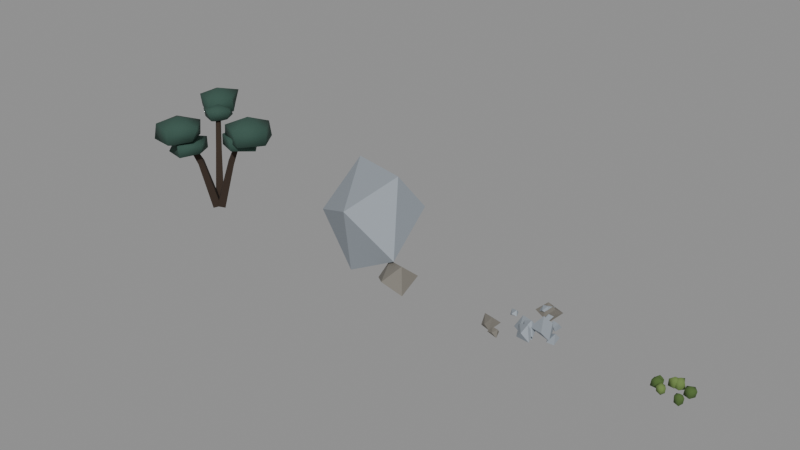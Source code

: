 # Source: blend.blend  (saved by Blender 5.2.45; exported with 4.5.12 LTS)
import bpy
from mathutils import Matrix  # noqa: F401  (used for matrix-valued properties, if any)

bpy.ops.wm.read_factory_settings(use_empty=True)
scene = bpy.context.scene
scene.name = 'Scene'

# ---- materials (node trees are filled in below, after node groups)
mat_bark_dark = bpy.data.materials.new('bark_dark')
mat_bark_dark.use_backface_culling = True
mat_bark_dark.diffuse_color = (0.03434, 0.02122, 0.01298, 1.0)
mat_needle_blue = bpy.data.materials.new('needle_blue')
mat_needle_blue.diffuse_color = (0.02956, 0.07619, 0.05781, 1.0)
mat_stone_cold = bpy.data.materials.new('stone_cold')
mat_stone_cold.use_backface_culling = True
mat_stone_cold.diffuse_color = (0.305, 0.3419, 0.3813, 1.0)
mat_stone_grey = bpy.data.materials.new('stone_grey')
mat_stone_grey.use_backface_culling = True
mat_stone_grey.diffuse_color = (0.1946, 0.1812, 0.1559, 1.0)
mat_stone_cold_001 = bpy.data.materials.new('stone_cold.001')
mat_stone_cold_001.use_backface_culling = True
mat_stone_cold_001.diffuse_color = (0.305, 0.3419, 0.3813, 1.0)
mat_stone_grey_001 = bpy.data.materials.new('stone_grey.001')
mat_stone_grey_001.use_backface_culling = True
mat_stone_grey_001.diffuse_color = (0.1946, 0.1812, 0.1559, 1.0)
mat_moss = bpy.data.materials.new('moss')
mat_moss.diffuse_color = (0.06848, 0.1274, 0.02956, 1.0)
mat_moss_light = bpy.data.materials.new('moss_light')
mat_moss_light.diffuse_color = (0.1384, 0.2159, 0.05781, 1.0)

# ---- material node trees
mat_bark_dark.use_nodes = True; mat_bark_dark.node_tree.nodes.clear()
_N = mat_bark_dark.node_tree.nodes; _L = mat_bark_dark.node_tree.links
n0 = _N.new('ShaderNodeBsdfPrincipled'); n0.name = 'Principled BSDF'; n0.location = (-200, 100)
n0.inputs[0].default_value = (0.03434, 0.02122, 0.01298, 1.0)
n0.inputs[2].default_value = 0.95
n0.inputs[10].default_value = 0.005
n1 = _N.new('ShaderNodeOutputMaterial'); n1.name = 'Material Output'; n1.location = (200, 100)
_L.new(n0.outputs[0], n1.inputs[0])
n1.is_active_output = True
mat_needle_blue.use_nodes = True; mat_needle_blue.node_tree.nodes.clear()
_N = mat_needle_blue.node_tree.nodes; _L = mat_needle_blue.node_tree.links
n0 = _N.new('ShaderNodeBsdfPrincipled'); n0.name = 'Principled BSDF'; n0.location = (-200, 100)
n0.inputs[0].default_value = (0.02956, 0.07619, 0.05781, 1.0)
n0.inputs[2].default_value = 0.9
n0.inputs[10].default_value = 0.005
n1 = _N.new('ShaderNodeOutputMaterial'); n1.name = 'Material Output'; n1.location = (200, 100)
_L.new(n0.outputs[0], n1.inputs[0])
n1.is_active_output = True
mat_stone_cold.use_nodes = True; mat_stone_cold.node_tree.nodes.clear()
_N = mat_stone_cold.node_tree.nodes; _L = mat_stone_cold.node_tree.links
n0 = _N.new('ShaderNodeBsdfPrincipled'); n0.name = 'Principled BSDF'; n0.location = (-200, 100)
n0.inputs[0].default_value = (0.305, 0.3419, 0.3813, 1.0)
n0.inputs[2].default_value = 0.8
n0.inputs[10].default_value = 0.005
n1 = _N.new('ShaderNodeOutputMaterial'); n1.name = 'Material Output'; n1.location = (200, 100)
_L.new(n0.outputs[0], n1.inputs[0])
n1.is_active_output = True
mat_stone_grey.use_nodes = True; mat_stone_grey.node_tree.nodes.clear()
_N = mat_stone_grey.node_tree.nodes; _L = mat_stone_grey.node_tree.links
n0 = _N.new('ShaderNodeBsdfPrincipled'); n0.name = 'Principled BSDF'; n0.location = (-200, 100)
n0.inputs[0].default_value = (0.1946, 0.1812, 0.1559, 1.0)
n0.inputs[2].default_value = 0.85
n0.inputs[10].default_value = 0.005
n1 = _N.new('ShaderNodeOutputMaterial'); n1.name = 'Material Output'; n1.location = (200, 100)
_L.new(n0.outputs[0], n1.inputs[0])
n1.is_active_output = True
mat_stone_cold_001.use_nodes = True; mat_stone_cold_001.node_tree.nodes.clear()
_N = mat_stone_cold_001.node_tree.nodes; _L = mat_stone_cold_001.node_tree.links
n0 = _N.new('ShaderNodeBsdfPrincipled'); n0.name = 'Principled BSDF'; n0.location = (-200, 100)
n0.inputs[0].default_value = (0.305, 0.3419, 0.3813, 1.0)
n0.inputs[2].default_value = 0.8
n0.inputs[10].default_value = 0.005
n1 = _N.new('ShaderNodeOutputMaterial'); n1.name = 'Material Output'; n1.location = (200, 100)
_L.new(n0.outputs[0], n1.inputs[0])
n1.is_active_output = True
mat_stone_grey_001.use_nodes = True; mat_stone_grey_001.node_tree.nodes.clear()
_N = mat_stone_grey_001.node_tree.nodes; _L = mat_stone_grey_001.node_tree.links
n0 = _N.new('ShaderNodeBsdfPrincipled'); n0.name = 'Principled BSDF'; n0.location = (-200, 100)
n0.inputs[0].default_value = (0.1946, 0.1812, 0.1559, 1.0)
n0.inputs[2].default_value = 0.85
n0.inputs[10].default_value = 0.005
n1 = _N.new('ShaderNodeOutputMaterial'); n1.name = 'Material Output'; n1.location = (200, 100)
_L.new(n0.outputs[0], n1.inputs[0])
n1.is_active_output = True
mat_moss.use_nodes = True; mat_moss.node_tree.nodes.clear()
_N = mat_moss.node_tree.nodes; _L = mat_moss.node_tree.links
n0 = _N.new('ShaderNodeBsdfPrincipled'); n0.name = 'Principled BSDF'; n0.location = (-200, 100)
n0.inputs[0].default_value = (0.06848, 0.1274, 0.02956, 1.0)
n0.inputs[2].default_value = 0.95
n0.inputs[10].default_value = 0.005
n1 = _N.new('ShaderNodeOutputMaterial'); n1.name = 'Material Output'; n1.location = (200, 100)
_L.new(n0.outputs[0], n1.inputs[0])
n1.is_active_output = True
mat_moss_light.use_nodes = True; mat_moss_light.node_tree.nodes.clear()
_N = mat_moss_light.node_tree.nodes; _L = mat_moss_light.node_tree.links
n0 = _N.new('ShaderNodeBsdfPrincipled'); n0.name = 'Principled BSDF'; n0.location = (-200, 100)
n0.inputs[0].default_value = (0.1384, 0.2159, 0.05781, 1.0)
n0.inputs[2].default_value = 0.95
n0.inputs[10].default_value = 0.005
n1 = _N.new('ShaderNodeOutputMaterial'); n1.name = 'Material Output'; n1.location = (200, 100)
_L.new(n0.outputs[0], n1.inputs[0])
n1.is_active_output = True

# ---- meshes
me_10 = bpy.data.meshes.new('树_10')
me_10.from_pydata([(0.06011, 0.1499, 0.03297), (-0.07166, 0.01477, 0.08257), (0.06011, -0.1255, 0.05037), (0.1919, 0.009601, 0.0007669), (0.4424, 0.1876, 1.261), (0.3497, 0.09197, 1.301), (0.4424, -0.008208, 1.275), (0.535, 0.08739, 1.236), (0.7373, 0.2104, 1.969), (0.6838, 0.1528, 2.005), (0.7373, 0.08852, 1.982), (0.7909, 0.1461, 1.946), (0.9954, 0.2018, 2.253), (0.9954, 0.2018, 2.542), (1.6, 0.2018, 2.355), (1.164, 0.7209, 2.335), (0.6184, 0.4756, 2.308), (0.5535, -0.1193, 2.335), (1.198, -0.4233, 2.373), (1.56, 0.2018, 1.964), (1.181, 0.773, 1.951), (0.5883, 0.4976, 1.984), (0.5382, -0.1304, 1.963), (1.166, -0.3225, 1.968), (0.9954, 0.2018, 1.763), (0.7373, 0.1495, 2.211), (1.201, 0.1495, 2.07), (0.8584, 0.5221, 2.047), (0.4089, 0.3881, 2.052), (0.4045, -0.09234, 2.054), (0.883, -0.299, 2.073), (1.265, 0.1495, 1.756), (0.8792, 0.5861, 1.777), (0.3232, 0.4503, 1.761), (0.4, -0.0956, 1.791), (0.8728, -0.2674, 1.784), (0.7373, 0.1495, 1.635), (-0.04061, 0.1775, 0.0), (-0.1739, 0.03522, 0.007761), (-0.04061, -0.08559, 0.08334), (0.09273, 0.0567, 0.07558), (-0.3839, 0.5278, 1.238), (-0.4785, 0.4265, 1.244), (-0.3839, 0.3412, 1.299), (-0.2892, 0.4425, 1.293), (-0.5938, 0.7648, 2.127), (-0.6736, 0.7625, 2.093), (-0.6857, 0.6836, 2.127), (-0.6059, 0.6858, 2.16), (-0.8637, 0.9776, 2.363), (-0.8637, 0.9776, 2.6), (-0.4051, 0.9776, 2.433), (-0.6983, 1.487, 2.459), (-1.249, 1.258, 2.44), (-1.244, 0.7013, 2.437), (-0.7316, 0.571, 2.423), (-0.3535, 0.9776, 2.109), (-0.7305, 1.388, 2.136), (-1.323, 1.312, 2.09), (-1.211, 0.7255, 2.136), (-0.6887, 0.4391, 2.09), (-0.8637, 0.9776, 1.96), (-0.6398, 0.7242, 2.32), (-0.2144, 0.7242, 2.219), (-0.5369, 1.041, 2.189), (-0.8844, 0.9019, 2.18), (-0.9329, 0.5112, 2.199), (-0.5007, 0.2962, 2.226), (-0.3236, 0.7242, 1.983), (-0.5219, 1.087, 1.962), (-0.9458, 0.9465, 1.963), (-0.9051, 0.5314, 1.979), (-0.5336, 0.3974, 1.974), (-0.6398, 0.7242, 1.847), (-0.0195, 0.07579, 0.07488), (-0.1571, -0.05548, 0.03089), (-0.0195, -0.1921, 0.008463), (0.118, -0.06082, 0.05244), (-0.1215, -0.2685, 1.297), (-0.2192, -0.3594, 1.259), (-0.1215, -0.456, 1.239), (-0.02385, -0.3651, 1.278), (-0.2025, -0.548, 1.831), (-0.2632, -0.6003, 1.798), (-0.2025, -0.6596, 1.78), (-0.1418, -0.6073, 1.813), (-0.2734, -0.8151, 2.26), (-0.2734, -0.8151, 2.53), (0.3711, -0.8151, 2.382), (-0.1029, -0.2903, 2.351), (-0.7223, -0.4889, 2.352), (-0.7085, -1.131, 2.346), (-0.1264, -1.268, 2.325), (0.1695, -0.8151, 2.018), (-0.1123, -0.3195, 1.991), (-0.7136, -0.4953, 1.984), (-0.7613, -1.17, 1.964), (-0.1162, -1.299, 1.996), (-0.2734, -0.8151, 1.802), (-0.2025, -0.6038, 2.026), (0.2493, -0.6038, 1.9), (-0.06251, -0.1729, 1.9), (-0.4748, -0.4059, 1.864), (-0.4923, -0.8143, 1.87), (-0.0444, -1.09, 1.919), (0.164, -0.6038, 1.64), (-0.06074, -0.1675, 1.611), (-0.5365, -0.3611, 1.626), (-0.6158, -0.9041, 1.594), (-0.06062, -1.04, 1.611), (-0.2025, -0.6038, 1.487)], [], [(0, 1, 5, 4), (1, 2, 6, 5), (2, 3, 7, 6), (3, 0, 4, 7), (4, 5, 9, 8), (5, 6, 10, 9), (6, 7, 11, 10), (7, 4, 8, 11), (8, 9, 12), (9, 10, 12), (10, 11, 12), (11, 8, 12), (3, 2, 1, 0), (13, 14, 15), (24, 20, 19), (13, 15, 16), (24, 21, 20), (13, 16, 17), (24, 22, 21), (13, 17, 18), (24, 23, 22), (13, 18, 14), (24, 19, 23), (14, 19, 20, 15), (15, 20, 21, 16), (16, 21, 22, 17), (17, 22, 23, 18), (18, 23, 19, 14), (25, 26, 27), (36, 32, 31), (25, 27, 28), (36, 33, 32), (25, 28, 29), (36, 34, 33), (25, 29, 30), (36, 35, 34), (25, 30, 26), (36, 31, 35), (26, 31, 32, 27), (27, 32, 33, 28), (28, 33, 34, 29), (29, 34, 35, 30), (30, 35, 31, 26), (37, 38, 42, 41), (38, 39, 43, 42), (39, 40, 44, 43), (40, 37, 41, 44), (41, 42, 46, 45), (42, 43, 47, 46), (43, 44, 48, 47), (44, 41, 45, 48), (45, 46, 49), (46, 47, 49), (47, 48, 49), (48, 45, 49), (40, 39, 38, 37), (50, 51, 52), (61, 57, 56), (50, 52, 53), (61, 58, 57), (50, 53, 54), (61, 59, 58), (50, 54, 55), (61, 60, 59), (50, 55, 51), (61, 56, 60), (51, 56, 57, 52), (52, 57, 58, 53), (53, 58, 59, 54), (54, 59, 60, 55), (55, 60, 56, 51), (62, 63, 64), (73, 69, 68), (62, 64, 65), (73, 70, 69), (62, 65, 66), (73, 71, 70), (62, 66, 67), (73, 72, 71), (62, 67, 63), (73, 68, 72), (63, 68, 69, 64), (64, 69, 70, 65), (65, 70, 71, 66), (66, 71, 72, 67), (67, 72, 68, 63), (74, 75, 79, 78), (75, 76, 80, 79), (76, 77, 81, 80), (77, 74, 78, 81), (78, 79, 83, 82), (79, 80, 84, 83), (80, 81, 85, 84), (81, 78, 82, 85), (82, 83, 86), (83, 84, 86), (84, 85, 86), (85, 82, 86), (77, 76, 75, 74), (87, 88, 89), (98, 94, 93), (87, 89, 90), (98, 95, 94), (87, 90, 91), (98, 96, 95), (87, 91, 92), (98, 97, 96), (87, 92, 88), (98, 93, 97), (88, 93, 94, 89), (89, 94, 95, 90), (90, 95, 96, 91), (91, 96, 97, 92), (92, 97, 93, 88), (99, 100, 101), (110, 106, 105), (99, 101, 102), (110, 107, 106), (99, 102, 103), (110, 108, 107), (99, 103, 104), (110, 109, 108), (99, 104, 100), (110, 105, 109), (100, 105, 106, 101), (101, 106, 107, 102), (102, 107, 108, 103), (103, 108, 109, 104), (104, 109, 105, 100)])
me_10.polygons.foreach_set('use_smooth', [0, 0, 0, 0, 0, 0, 0, 0, 0, 0, 0, 0, 0, 1, 1, 1, 1, 1, 1, 1, 1, 1, 1, 1, 1, 1, 1, 1, 1, 1, 1, 1, 1, 1, 1, 1, 1, 1, 1, 1, 1, 1, 1, 0, 0, 0, 0, 0, 0, 0, 0, 0, 0, 0, 0, 0, 1, 1, 1, 1, 1, 1, 1, 1, 1, 1, 1, 1, 1, 1, 1, 1, 1, 1, 1, 1, 1, 1, 1, 1, 1, 1, 1, 1, 1, 1, 0, 0, 0, 0, 0, 0, 0, 0, 0, 0, 0, 0, 0, 1, 1, 1, 1, 1, 1, 1, 1, 1, 1, 1, 1, 1, 1, 1, 1, 1, 1, 1, 1, 1, 1, 1, 1, 1, 1, 1, 1, 1, 1])
me_10.polygons.foreach_set('material_index', [0, 0, 0, 0, 0, 0, 0, 0, 0, 0, 0, 0, 0, 1, 1, 1, 1, 1, 1, 1, 1, 1, 1, 1, 1, 1, 1, 1, 1, 1, 1, 1, 1, 1, 1, 1, 1, 1, 1, 1, 1, 1, 1, 0, 0, 0, 0, 0, 0, 0, 0, 0, 0, 0, 0, 0, 1, 1, 1, 1, 1, 1, 1, 1, 1, 1, 1, 1, 1, 1, 1, 1, 1, 1, 1, 1, 1, 1, 1, 1, 1, 1, 1, 1, 1, 1, 0, 0, 0, 0, 0, 0, 0, 0, 0, 0, 0, 0, 0, 1, 1, 1, 1, 1, 1, 1, 1, 1, 1, 1, 1, 1, 1, 1, 1, 1, 1, 1, 1, 1, 1, 1, 1, 1, 1, 1, 1, 1, 1])
me_10.materials.append(mat_bark_dark)
me_10.materials.append(mat_needle_blue)
me_10.update()
me_11 = bpy.data.meshes.new('石头_11')
me_11.from_pydata([(0.6515, 0.114, 2.408), (-1.028, 0.8107, 2.181), (0.04758, -0.9368, 1.791), (0.7266, 0.9368, 1.424), (-1.389, -0.07126, 1.082), (0.9611, -0.4055, 0.7031), (-0.3222, 0.8618, 0.4395), (-0.3497, -0.315, 0.0), (1.205, -0.436, 0.6858), (0.7144, -0.236, 0.5797), (1.03, -0.8934, 0.4535), (1.34, -0.05367, 0.3487), (0.6045, -0.4905, 0.2392), (1.389, -0.6484, 0.1303), (0.891, -0.1612, 0.0)], [], [(7, 6, 5), (6, 3, 5), (3, 0, 5), (0, 2, 5), (2, 7, 5), (2, 4, 7), (4, 6, 7), (4, 1, 6), (1, 3, 6), (1, 0, 3), (1, 2, 0), (1, 4, 2), (13, 10, 12), (10, 9, 12), (9, 14, 12), (14, 13, 12), (14, 11, 13), (11, 8, 13), (8, 10, 13), (8, 9, 10), (8, 11, 9), (11, 14, 9)])
me_11.polygons.foreach_set('material_index', [0, 0, 0, 0, 0, 0, 0, 0, 0, 0, 0, 0, 1, 1, 1, 1, 1, 1, 1, 1, 1, 1])
me_11.materials.append(mat_stone_cold)
me_11.materials.append(mat_stone_grey)
me_11.update()
me_12 = bpy.data.meshes.new('石头_12')
me_12.from_pydata([(0.1053, -0.04641, 0.3781), (-0.219, 0.1081, 0.3134), (-0.008226, -0.3545, 0.2478), (0.09853, 0.1182, 0.1802), (-0.2944, -0.08863, 0.1194), (0.2104, -0.1927, 0.04583), (-0.07408, 0.08047, 0.0), (0.2039, -0.3729, 0.4837), (-0.07799, -0.2289, 0.35), (0.1404, -0.5048, 0.3348), (0.2565, -0.2515, 0.2819), (-0.02917, -0.4008, 0.1383), (0.2937, -0.4338, 0.1389), (0.1792, 0.4408, 0.3329), (0.07719, 0.4843, 0.2996), (0.1482, 0.3677, 0.2744), (0.2355, 0.5377, 0.2565), (0.06151, 0.4277, 0.1881), (0.1904, 0.4221, 0.1877), (0.2133, 0.6192, 0.3789), (-0.03524, 0.7419, 0.3948), (0.1179, 0.3276, 0.287), (0.2665, 0.8501, 0.2018), (-0.2251, 0.5695, 0.2315), (0.1528, 0.5621, 0.09807), (0.07625, 0.5554, 0.4271), (-0.07087, 0.6078, 0.3769), (0.01138, 0.4404, 0.3544), (0.14, 0.7193, 0.36), (-0.1238, 0.531, 0.2439), (0.08347, 0.5215, 0.2729), (-0.3355, 0.04581, 0.4118), (-0.5142, 0.1429, 0.3412), (-0.3928, -0.05742, 0.3489), (-0.3384, 0.1189, 0.3382), (-0.4749, 0.02926, 0.2663), (-0.294, -0.01052, 0.3114), (-0.4827, -0.6038, 0.4944), (-0.7521, -0.4608, 0.4239), (-0.5684, -0.7395, 0.3698), (-0.4076, -0.3966, 0.306), (-0.7193, -0.6263, 0.2458), (-0.5141, -0.6424, 0.194), (0.2108, -0.2518, 0.5317), (0.008188, -0.1868, 0.4239), (0.1354, -0.3965, 0.3837), (0.267, -0.1195, 0.3556), (-0.001704, -0.2713, 0.2295), (0.2984, -0.314, 0.2015), (0.725, -0.1859, 0.4035), (0.527, -0.08366, 0.2855), (0.661, -0.3905, 0.2827), (0.7521, -0.05391, 0.2574), (0.5527, -0.2051, 0.1778), (0.7369, -0.2286, 0.1635), (-0.2318, -0.7524, 0.384), (-0.3899, -0.7011, 0.3645), (-0.309, -0.8501, 0.3313), (-0.2506, -0.6806, 0.2928), (-0.4699, -0.774, 0.2623), (-0.233, -0.7958, 0.214), (0.6741, -0.2322, 0.6469), (0.4042, -0.1222, 0.6468), (0.5751, -0.4685, 0.4958), (0.6376, -0.1331, 0.4114), (0.1932, -0.2741, 0.3909), (0.6679, -0.306, 0.2696), (0.4259, 0.4306, 0.2072), (0.2598, 0.4914, 0.1905), (0.3548, 0.3475, 0.1378), (0.443, 0.5318, 0.07836), (0.2111, 0.4158, 0.1069), (0.3631, 0.4081, 0.01326)], [], [(0, 5, 3), (5, 6, 3), (6, 1, 3), (1, 0, 3), (1, 2, 0), (2, 5, 0), (2, 4, 5), (4, 6, 5), (4, 1, 6), (4, 2, 1), (9, 8, 11), (8, 10, 11), (10, 12, 11), (12, 9, 11), (12, 7, 9), (7, 8, 9), (7, 10, 8), (7, 12, 10), (13, 18, 16), (18, 17, 16), (17, 14, 16), (14, 13, 16), (14, 15, 13), (15, 18, 13), (15, 17, 18), (15, 14, 17), (24, 21, 23), (21, 20, 23), (20, 22, 23), (22, 24, 23), (22, 21, 24), (22, 19, 21), (19, 20, 21), (19, 22, 20), (30, 27, 29), (27, 26, 29), (26, 28, 29), (28, 30, 29), (28, 25, 30), (25, 27, 30), (25, 26, 27), (25, 28, 26), (35, 33, 32), (33, 31, 32), (31, 34, 32), (34, 35, 32), (34, 36, 35), (36, 33, 35), (36, 31, 33), (36, 34, 31), (42, 41, 40), (41, 38, 40), (38, 37, 40), (37, 42, 40), (37, 39, 42), (39, 41, 42), (39, 38, 41), (39, 37, 38), (47, 46, 48), (46, 43, 48), (43, 45, 48), (45, 47, 48), (45, 44, 47), (44, 46, 47), (44, 43, 46), (44, 45, 43), (50, 51, 49), (51, 54, 49), (54, 52, 49), (52, 50, 49), (52, 53, 50), (53, 51, 50), (53, 54, 51), (53, 52, 54), (55, 57, 60), (57, 59, 60), (59, 58, 60), (58, 55, 60), (58, 56, 55), (56, 57, 55), (56, 59, 57), (56, 58, 59), (61, 63, 66), (63, 65, 66), (65, 64, 66), (64, 61, 66), (64, 62, 61), (62, 63, 61), (62, 65, 63), (62, 64, 65), (70, 67, 72), (67, 69, 72), (69, 71, 72), (71, 70, 72), (71, 68, 70), (68, 67, 70), (68, 69, 67), (68, 71, 69)])
me_12.polygons.foreach_set('material_index', [0, 0, 0, 0, 0, 0, 0, 0, 0, 0, 0, 0, 0, 0, 0, 0, 0, 0, 0, 0, 0, 0, 0, 0, 0, 0, 1, 1, 1, 1, 1, 1, 1, 1, 0, 0, 0, 0, 0, 0, 0, 0, 0, 0, 0, 0, 0, 0, 0, 0, 1, 1, 1, 1, 1, 1, 1, 1, 0, 0, 0, 0, 0, 0, 0, 0, 0, 0, 0, 0, 0, 0, 0, 0, 1, 1, 1, 1, 1, 1, 1, 1, 0, 0, 0, 0, 0, 0, 0, 0, 0, 0, 0, 0, 0, 0, 0, 0])
me_12.materials.append(mat_stone_cold_001)
me_12.materials.append(mat_stone_grey_001)
me_12.update()
me_07 = bpy.data.meshes.new('草_07')
me_07.from_pydata([(0.2884, 0.08139, 0.2707), (0.4282, 0.08139, 0.2141), (0.3344, 0.1904, 0.2189), (0.1858, 0.1389, 0.2072), (0.2011, 0.03245, 0.1969), (0.3309, -0.01933, 0.2128), (0.4035, 0.08139, 0.0766), (0.3317, 0.1841, 0.06312), (0.1971, 0.1325, 0.07776), (0.1861, 0.02407, 0.07043), (0.3315, -0.02086, 0.06343), (0.2884, 0.08139, 0.006671), (-0.07179, 0.1846, 0.2671), (0.04025, 0.1846, 0.2055), (-0.03734, 0.2676, 0.2051), (-0.1462, 0.2269, 0.1929), (-0.1693, 0.1292, 0.2108), (-0.04189, 0.1126, 0.1959), (0.02636, 0.1846, 0.07338), (-0.03595, 0.2709, 0.06216), (-0.1507, 0.2295, 0.07377), (-0.175, 0.1259, 0.05491), (-0.03998, 0.108, 0.07036), (-0.07179, 0.1846, 0.003071), (-0.315, 0.05828, 0.264), (-0.2245, 0.05828, 0.1982), (-0.2915, 0.1206, 0.1875), (-0.3828, 0.1008, 0.1933), (-0.3987, 0.005705, 0.2077), (-0.2844, -0.02289, 0.2043), (-0.239, 0.05828, 0.07646), (-0.2819, 0.1462, 0.05376), (-0.4006, 0.112, 0.05456), (-0.3719, 0.02256, 0.08054), (-0.2852, -0.021, 0.06142), (-0.315, 0.05828, 0.0), (-0.1685, -0.1666, 0.2689), (-0.07278, -0.1666, 0.1924), (-0.1358, -0.08065, 0.1982), (-0.2468, -0.1179, 0.1931), (-0.252, -0.2185, 0.1969), (-0.1267, -0.2765, 0.2154), (-0.08108, -0.1666, 0.0861), (-0.1285, -0.06139, 0.06173), (-0.2692, -0.104, 0.06453), (-0.2396, -0.2108, 0.08578), (-0.1412, -0.2384, 0.08561), (-0.1685, -0.1666, 0.004858), (0.2387, -0.2427, 0.2654), (0.3339, -0.2427, 0.1982), (0.2697, -0.1699, 0.2016), (0.1489, -0.1928, 0.2091), (0.1509, -0.2915, 0.2074), (0.2642, -0.3027, 0.1896), (0.3194, -0.2427, 0.07839), (0.2722, -0.164, 0.05958), (0.1533, -0.1953, 0.06142), (0.1561, -0.2886, 0.06372), (0.2756, -0.3293, 0.05216), (0.2387, -0.2427, 0.001371), (0.01781, 0.2179, 0.2683), (0.1102, 0.2179, 0.1912), (0.05782, 0.3293, 0.2132), (-0.06263, 0.2708, 0.1954), (-0.0808, 0.153, 0.2087), (0.04875, 0.1317, 0.1958), (0.1447, 0.2179, 0.06099), (0.05453, 0.3202, 0.06576), (-0.05313, 0.2645, 0.08426), (-0.09191, 0.1457, 0.0558), (0.0578, 0.1064, 0.05948), (0.01781, 0.2179, 0.004341), (-0.3211, -0.02551, 0.2694), (-0.1908, -0.02551, 0.2115), (-0.2854, 0.06697, 0.203), (-0.4097, 0.0287, 0.1997), (-0.4111, -0.08057, 0.2006), (-0.2892, -0.1082, 0.1961), (-0.2198, -0.02551, 0.07972), (-0.2849, 0.06851, 0.07056), (-0.424, 0.03746, 0.06497), (-0.4282, -0.09105, 0.06202), (-0.2866, -0.1151, 0.07369), (-0.3211, -0.02551, 0.005353)], [], [(0, 1, 2), (11, 7, 6), (0, 2, 3), (11, 8, 7), (0, 3, 4), (11, 9, 8), (0, 4, 5), (11, 10, 9), (0, 5, 1), (11, 6, 10), (1, 6, 7, 2), (2, 7, 8, 3), (3, 8, 9, 4), (4, 9, 10, 5), (5, 10, 6, 1), (12, 13, 14), (23, 19, 18), (12, 14, 15), (23, 20, 19), (12, 15, 16), (23, 21, 20), (12, 16, 17), (23, 22, 21), (12, 17, 13), (23, 18, 22), (13, 18, 19, 14), (14, 19, 20, 15), (15, 20, 21, 16), (16, 21, 22, 17), (17, 22, 18, 13), (24, 25, 26), (35, 31, 30), (24, 26, 27), (35, 32, 31), (24, 27, 28), (35, 33, 32), (24, 28, 29), (35, 34, 33), (24, 29, 25), (35, 30, 34), (25, 30, 31, 26), (26, 31, 32, 27), (27, 32, 33, 28), (28, 33, 34, 29), (29, 34, 30, 25), (36, 37, 38), (47, 43, 42), (36, 38, 39), (47, 44, 43), (36, 39, 40), (47, 45, 44), (36, 40, 41), (47, 46, 45), (36, 41, 37), (47, 42, 46), (37, 42, 43, 38), (38, 43, 44, 39), (39, 44, 45, 40), (40, 45, 46, 41), (41, 46, 42, 37), (48, 49, 50), (59, 55, 54), (48, 50, 51), (59, 56, 55), (48, 51, 52), (59, 57, 56), (48, 52, 53), (59, 58, 57), (48, 53, 49), (59, 54, 58), (49, 54, 55, 50), (50, 55, 56, 51), (51, 56, 57, 52), (52, 57, 58, 53), (53, 58, 54, 49), (60, 61, 62), (71, 67, 66), (60, 62, 63), (71, 68, 67), (60, 63, 64), (71, 69, 68), (60, 64, 65), (71, 70, 69), (60, 65, 61), (71, 66, 70), (61, 66, 67, 62), (62, 67, 68, 63), (63, 68, 69, 64), (64, 69, 70, 65), (65, 70, 66, 61), (72, 73, 74), (83, 79, 78), (72, 74, 75), (83, 80, 79), (72, 75, 76), (83, 81, 80), (72, 76, 77), (83, 82, 81), (72, 77, 73), (83, 78, 82), (73, 78, 79, 74), (74, 79, 80, 75), (75, 80, 81, 76), (76, 81, 82, 77), (77, 82, 78, 73)])
me_07.polygons.foreach_set('use_smooth', [True] * 105)
me_07.polygons.foreach_set('material_index', [0, 0, 0, 0, 0, 0, 0, 0, 0, 0, 0, 0, 0, 0, 0, 1, 1, 1, 1, 1, 1, 1, 1, 1, 1, 1, 1, 1, 1, 1, 0, 0, 0, 0, 0, 0, 0, 0, 0, 0, 0, 0, 0, 0, 0, 1, 1, 1, 1, 1, 1, 1, 1, 1, 1, 1, 1, 1, 1, 1, 0, 0, 0, 0, 0, 0, 0, 0, 0, 0, 0, 0, 0, 0, 0, 1, 1, 1, 1, 1, 1, 1, 1, 1, 1, 1, 1, 1, 1, 1, 0, 0, 0, 0, 0, 0, 0, 0, 0, 0, 0, 0, 0, 0, 0])
me_07.materials.append(mat_moss)
me_07.materials.append(mat_moss_light)
me_07.update()

# ---- objects
ob_10 = bpy.data.objects.new('树_10', me_10)
ob_11 = bpy.data.objects.new('石头_11', me_11)
ob_12 = bpy.data.objects.new('石头_12', me_12)
ob_07 = bpy.data.objects.new('草_07', me_07)

# ---- transforms, parenting, visibility, modifiers, constraints
ob_10.location = (-5.708, 0.0, 0.0)
ob_11.location = (-0.7187, 0.0, 0.0)
ob_12.location = (3.423, 0.0, 0.0)
ob_07.location = (6.603, 0.0, 0.0)

# ---- collection membership
scene.collection.objects.link(ob_10)
scene.collection.objects.link(ob_11)
scene.collection.objects.link(ob_12)
scene.collection.objects.link(ob_07)

# ---- scene / render settings (as saved in the file)
scene.frame_start = 1; scene.frame_end = 250; scene.frame_set(1)
scene.render.engine = 'BLENDER_EEVEE_NEXT'
scene.render.bake_bias = 0.0
scene.render.bake_samples = 0
scene.render.compositor_device = 'GPU'
scene.eevee.use_volume_custom_range = False
scene.eevee.fast_gi_thickness_near = 0.1
scene.eevee.fast_gi_thickness_far = 0.0
scene.eevee.ray_tracing_options.screen_trace_thickness = 0.1
bpy.context.view_layer.update()

# ---- added for rendering (the .blend has no active camera and no usable light): camera, sun + grey world if the file has none
cam_auto = bpy.data.cameras.new('AutoCamera')
cam_auto.lens = 50.0
cam_auto.sensor_width = 36.0
cam_auto.clip_end = 1000.0
ob_auto_camera = bpy.data.objects.new('AutoCamera', cam_auto)
scene.collection.objects.link(ob_auto_camera)
ob_auto_camera.location = (13.4805, -16.0826, 12.0844)
ob_auto_camera.rotation_euler = (1.09748, -7.21219e-08, 0.694738)
scene.camera = ob_auto_camera
light_auto_sun = bpy.data.lights.new('AutoSun', 'SUN')
light_auto_sun.energy = 3.0
light_auto_sun.angle = 0.0523599
ob_auto_sun = bpy.data.objects.new('AutoSun', light_auto_sun)
scene.collection.objects.link(ob_auto_sun)
ob_auto_sun.rotation_euler = (0.872665, 0.174533, 0.523599)
if scene.world is None:
    world_auto = bpy.data.worlds.new('AutoWorld')
    world_auto.color = (0.3, 0.3, 0.3)
    scene.world = world_auto
bpy.context.view_layer.update()
